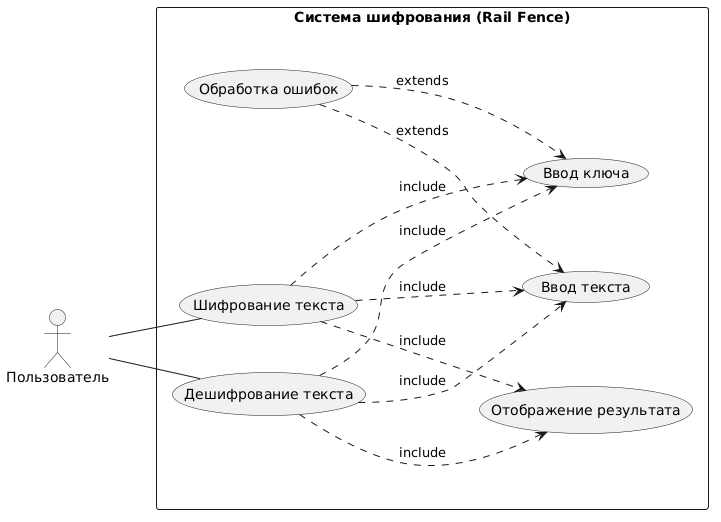

The diagram above was rendered by PlantUML. Its source (embedded in the PNG):
@startuml
left to right direction

actor "Пользователь" as User

rectangle "Система шифрования (Rail Fence)" {

    (Ввод текста) as UC1
    (Ввод ключа) as UC2
    (Шифрование текста) as UC3
    (Дешифрование текста) as UC4
    (Отображение результата) as UC5
    (Обработка ошибок) as UC6

    UC3 ..> UC1 : include
    UC3 ..> UC2 : include
    UC3 ..> UC5 : include

    UC4 ..> UC1 : include
    UC4 ..> UC2 : include
    UC4 ..> UC5 : include

    UC6 ..> UC1 : extends
    UC6 ..> UC2 : extends

    User -- UC3
    User -- UC4
}
@enduml